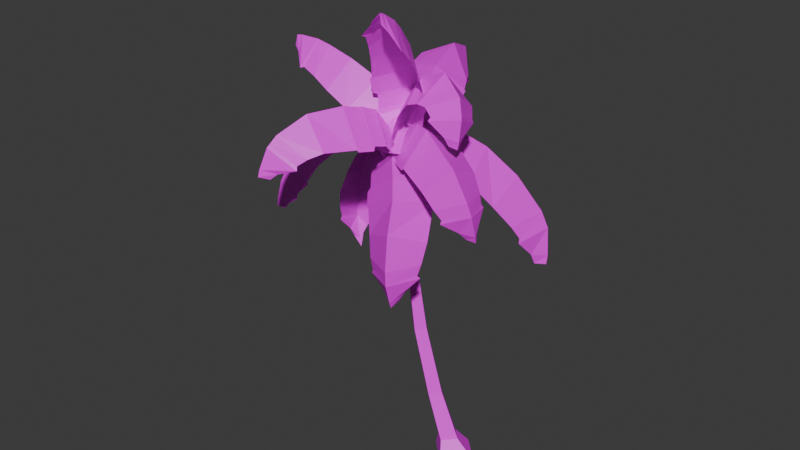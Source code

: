 # Source: Palm_Tree.blend  (saved by Blender 4.3.34; exported with 4.5.12 LTS)
import bpy
from mathutils import Matrix  # noqa: F401  (used for matrix-valued properties, if any)

bpy.ops.wm.read_factory_settings(use_empty=True)
scene = bpy.context.scene
scene.name = 'Scene'

# ---- collections
col_collection = bpy.data.collections.new('Collection'); scene.collection.children.link(col_collection)

# ---- images (referenced by path relative to the original .blend; pixels are not part of the script)
import os
ASSET_DIR = os.environ.get("B2B_ASSET_DIR", "")  # directory of the original .blend (textures are referenced by path, not embedded)
HERE = os.path.dirname(os.path.abspath(__file__))  # packed textures are extracted next to this script under _unpacked/

def load_image(name, relpath, width, height, colorspace="sRGB"):
    """Load a texture the original file referenced (path relative to the .blend, or extracted next to this script)."""
    p = next((c for c in (os.path.join(HERE, relpath), os.path.join(ASSET_DIR, relpath)) if relpath and os.path.exists(c)), "")
    if p:
        img = bpy.data.images.load(p, check_existing=True)
        img.name = name
    else:  # same state as the original file: an image datablock whose file is absent (Cycles renders it pink)
        img = bpy.data.images.new(name, width, height)
        img.source = "FILE"
        img.filepath = "//" + (relpath or name)
    img.colorspace_settings.name = colorspace
    return img
img_palm_tree_bark_diff_4k_jpg = load_image('palm_tree_bark_diff_4k.jpg', 'palm_tree_bark_diff_4k.jpg', 1024, 1024, 'sRGB')
img_palm_tree_leaf_png = load_image('palm_tree_leaf.png', 'palm_tree_leaf.png', 1024, 1024, 'sRGB')

# ---- materials (node trees are filled in below, after node groups)
mat_bark = bpy.data.materials.new('Bark')
mat_leaf = bpy.data.materials.new('Leaf')

# ---- material node trees
mat_bark.use_nodes = True; mat_bark.node_tree.nodes.clear()
_N = mat_bark.node_tree.nodes; _L = mat_bark.node_tree.links
n0 = _N.new('ShaderNodeBsdfPrincipled'); n0.name = 'Principled BSDF'; n0.location = (10, 300)
n1 = _N.new('ShaderNodeOutputMaterial'); n1.name = 'Material Output'; n1.location = (300, 300)
n2 = _N.new('ShaderNodeTexImage'); n2.name = 'Image Texture'; n2.location = (-280, 280)
n2.image = img_palm_tree_bark_diff_4k_jpg
_L.new(n0.outputs[0], n1.inputs[0])
_L.new(n2.outputs[0], n0.inputs[0])
n1.is_active_output = True
mat_leaf.use_nodes = True; mat_leaf.node_tree.nodes.clear()
_N = mat_leaf.node_tree.nodes; _L = mat_leaf.node_tree.links
n0 = _N.new('ShaderNodeBsdfPrincipled'); n0.name = 'Principled BSDF'; n0.location = (110, 284)
n1 = _N.new('ShaderNodeOutputMaterial'); n1.name = 'Material Output'; n1.location = (582, 299)
n2 = _N.new('ShaderNodeTexImage'); n2.name = 'Image Texture'; n2.location = (-498, 264)
n2.image = img_palm_tree_leaf_png
_L.new(n0.outputs[0], n1.inputs[0])
_L.new(n2.outputs[0], n0.inputs[0])
_L.new(n2.outputs[1], n0.inputs[4])
n1.is_active_output = True

# ---- world
world_world = bpy.data.worlds.new('World'); scene.world = world_world
world_world.use_nodes = True; world_world.node_tree.nodes.clear()
_N = world_world.node_tree.nodes; _L = world_world.node_tree.links
n0 = _N.new('ShaderNodeOutputWorld'); n0.name = 'World Output'; n0.location = (300, 300)
n1 = _N.new('ShaderNodeBackground'); n1.name = 'Background'; n1.location = (10, 300)
n1.inputs[0].default_value = (0.05088, 0.05088, 0.05088, 1.0)
_L.new(n1.outputs[0], n0.inputs[0])
n0.is_active_output = True
world_world.color = (0.05088, 0.05088, 0.05088)
world_world.sun_shadow_jitter_overblur = 0.0

# ---- meshes
me_cylinder = bpy.data.meshes.new('Cylinder')
me_cylinder.from_pydata([(-0.4835, 1.206, -0.09065), (0.722, 1.218e-08, -0.09065), (-0.4835, -1.206, -0.09065), (-1.689, 1.218e-08, -0.09065), (-4.16, -1.998e-06, 16.38), (-3.901, -0.2586, 16.38), (-3.643, -1.998e-06, 16.38), (-3.901, 0.2586, 16.38), (-3.696, 0.2523, 13.09), (-3.337, 0.3359, 9.723), (-2.825, 0.4234, 6.498), (-1.851, 0.475, 3.084), (-2.302, -3.59e-07, 2.935), (-3.236, -7.828e-07, 6.398), (-3.669, -1.182e-06, 9.669), (-3.947, -1.595e-06, 13.06), (-1.851, -0.475, 3.084), (-2.825, -0.4234, 6.498), (-3.337, -0.3359, 9.723), (-3.696, -0.2524, 13.09), (-3.445, -1.602e-06, 13.11), (-3.006, -1.196e-06, 9.777), (-2.413, -8.096e-07, 6.597), (-1.399, -3.99e-07, 3.233), (-0.9131, 0.6142, 0.748), (-0.3027, -9.515e-08, 0.7719), (-1.523, -8.874e-08, 0.7242), (-0.9131, -0.6142, 0.748)], [], [(0, 1, 2, 3), (15, 4, 7, 8), (7, 4, 5, 6), (19, 5, 4, 15), (8, 7, 6, 20), (20, 6, 5, 19), (25, 23, 16, 27), (23, 22, 17, 16), (22, 21, 18, 17), (21, 20, 19, 18), (24, 11, 23, 25), (11, 10, 22, 23), (10, 9, 21, 22), (9, 8, 20, 21), (27, 16, 12, 26), (16, 17, 13, 12), (17, 18, 14, 13), (18, 19, 15, 14), (26, 12, 11, 24), (12, 13, 10, 11), (13, 14, 9, 10), (14, 15, 8, 9), (3, 26, 24, 0), (2, 27, 26, 3), (0, 24, 25, 1), (1, 25, 27, 2)])
_uv = me_cylinder.uv_layers.new(name='UVMap')
_uv.uv.foreach_set('vector', [-0.08013, 1.04, -0.4438, 1.108, -0.4438, 1.221, -0.08013, 1.153, 0.3521, 0.9421, 0.431, 1.221, 0.4924, 1.22, 0.4127, 0.9428, -0.08013, 1.001, -0.1581, 1.015, -0.1581, 1.04, -0.08013, 1.025, -0.0004104, 0.9428, -0.08013, 1.22, -0.01871, 1.221, 0.06016, 0.9421, 0.9264, 0.9458, 1.004, 1.221, 1.065, 1.22, 0.987, 0.9466, 0.5704, 0.9466, 0.4924, 1.22, 0.5538, 1.221, 0.631, 0.9458, 0.5853, -0.1141, 0.6371, 0.103, 0.7518, 0.09293, 0.7314, -0.1128, 0.6371, 0.103, 0.6514, 0.3941, 0.7536, 0.388, 0.7518, 0.09293, 0.6514, 0.3941, 0.6222, 0.6649, 0.7031, 0.6621, 0.7536, 0.388, 0.6222, 0.6649, 0.5704, 0.9466, 0.631, 0.9458, 0.7031, 0.6621, 0.826, -0.1128, 0.8056, 0.09293, 0.9203, 0.103, 0.9721, -0.1141, 0.8056, 0.09293, 0.8038, 0.388, 0.906, 0.3941, 0.9203, 0.103, 0.8038, 0.388, 0.8543, 0.6621, 0.9352, 0.6649, 0.906, 0.3941, 0.8543, 0.6621, 0.9264, 0.9458, 0.987, 0.9466, 0.9352, 0.6649, 0.01501, -0.1097, 0.06885, 0.0925, 0.1835, 0.08248, 0.1612, -0.1084, 0.06885, 0.0925, 0.08276, 0.3854, 0.185, 0.3793, 0.1835, 0.08248, 0.08276, 0.3854, 0.05259, 0.6589, 0.1335, 0.6563, 0.185, 0.3793, 0.05259, 0.6589, -0.0004104, 0.9428, 0.06016, 0.9421, 0.1335, 0.6563, 0.2511, -0.1084, 0.2288, 0.08248, 0.3434, 0.0925, 0.3972, -0.1097, 0.2288, 0.08248, 0.2272, 0.3793, 0.3295, 0.3854, 0.3434, 0.0925, 0.2272, 0.3793, 0.2787, 0.6563, 0.3597, 0.6589, 0.3295, 0.3854, 0.2787, 0.6563, 0.3521, 0.9421, 0.4127, 0.9428, 0.3597, 0.6589, 0.2061, -0.1753, 0.2511, -0.1084, 0.3972, -0.1097, 0.4924, -0.1819, -0.08013, -0.1819, 0.01501, -0.1097, 0.1612, -0.1084, 0.2061, -0.1753, 0.7787, -0.1913, 0.826, -0.1128, 0.9721, -0.1141, 1.065, -0.1978, 0.4924, -0.1978, 0.5853, -0.1141, 0.7314, -0.1128, 0.7787, -0.1913])
me_cylinder.materials.append(mat_bark)
me_cylinder.update()
me_plane_002 = bpy.data.meshes.new('Plane.002')
me_plane_002.from_pydata([(-0.2506, 0.1099, -0.1692), (0.1157, -0.06003, -0.2811), (0.3753, 1.161, -0.3348), (0.4616, 1.122, -0.3622), (-0.1308, 0.2983, 0.04131), (0.2927, 0.0973, -0.08723), (0.3765, 0.1946, -0.01464), (-0.06836, 0.4042, 0.1205), (0.4983, 0.3504, -0.01916), (-0.02043, 0.5949, 0.1384), (-0.09109, 0.4471, 0.1052), (0.4116, 0.2101, -0.04747), (0.492, 0.3641, 0.000134), (0.002008, 0.595, 0.149), (0.5905, 0.8238, -0.1675), (0.1929, 1.003, -0.04159), (0.134, 0.8696, 0.07834), (0.585, 0.662, -0.06025), (0.5842, 0.906, -0.2676), (0.2049, 1.077, -0.1474), (0.2302, 1.064, -0.1188), (0.576, 0.9081, -0.2283), (0.501, 1.062, -0.3116), (0.3372, 1.136, -0.2597), (-0.01693, -0.01054, -0.01541), (0.4562, 1.222, -0.3484), (0.09515, 0.08137, 0.195), (0.2051, 0.2379, 0.304), (0.2976, 0.4019, 0.348), (0.2169, 0.2604, 0.3071), (0.3029, 0.4122, 0.3494), (0.5113, 1.089, 0.01105), (0.4786, 0.8709, 0.2256), (0.5098, 1.161, -0.09616), (0.5101, 1.143, -0.07008), (0.4729, 1.214, -0.2855), (0.1837, 0.1658, -0.1281), (-0.1765, -0.03092, -0.2125), (0.6862, -0.7887, -0.9273), (0.6013, -0.8358, -0.9438), (0.3385, -0.0891, -0.05578), (-0.08132, -0.3151, -0.1505), (-0.02431, -0.4511, -0.1484), (0.4155, -0.2131, -0.04811), (0.03494, -0.6119, -0.2472), (0.5478, -0.3344, -0.1303), (0.4564, -0.2049, -0.07716), (-0.0406, -0.4739, -0.1905), (0.05523, -0.6194, -0.2358), (0.5396, -0.3573, -0.1254), (0.3093, -0.7836, -0.6213), (0.7021, -0.5749, -0.5307), (0.6629, -0.5054, -0.3595), (0.2153, -0.7416, -0.4567), (0.3669, -0.8109, -0.7895), (0.7405, -0.6066, -0.7111), (0.7223, -0.6257, -0.6807), (0.3816, -0.812, -0.7522), (0.5389, -0.8374, -0.882), (0.7002, -0.7478, -0.8508), (0.01623, -0.04203, 0.01853), (0.6875, -0.8891, -0.9476), (0.09834, -0.2528, 0.1372), (0.2004, -0.4479, 0.1384), (0.2969, -0.6061, 0.08304), (0.2133, -0.4677, 0.1284), (0.3027, -0.6151, 0.07853), (0.6133, -0.8955, -0.5608), (0.5201, -0.8408, -0.2726), (0.65, -0.9132, -0.6932), (0.6414, -0.9089, -0.6633), (0.6819, -0.9022, -0.8835), (0.2362, -0.03058, -0.1905), (-0.1805, -0.07236, -0.1768), (0.1986, -1.302, 0.4605), (0.1004, -1.306, 0.4674), (0.2879, -0.1953, 0.01153), (-0.1959, -0.2413, 0.02382), (-0.1968, -0.3477, 0.1244), (0.3107, -0.3, 0.1077), (-0.2208, -0.5313, 0.1938), (0.3709, -0.4757, 0.1743), (0.3468, -0.3323, 0.09209), (-0.2267, -0.3861, 0.111), (-0.2037, -0.534, 0.2111), (0.3553, -0.4815, 0.1927), (-0.09712, -0.929, 0.3651), (0.3551, -0.8955, 0.3442), (0.3717, -0.7129, 0.2823), (-0.1421, -0.7482, 0.3039), (-0.07942, -1.107, 0.382), (0.3521, -1.082, 0.3554), (0.3318, -1.051, 0.3711), (-0.06154, -1.074, 0.3954), (0.05203, -1.234, 0.4558), (0.2384, -1.226, 0.4427), (0.024, 0.02785, 0.02008), (0.1557, -1.333, 0.5483), (0.03522, -0.08033, 0.2229), (0.05063, -0.2089, 0.353), (0.06777, -0.3715, 0.4563), (0.05302, -0.2318, 0.3642), (0.06886, -0.3818, 0.4614), (0.139, -0.9422, 0.5947), (0.1186, -0.6783, 0.5565), (0.1466, -1.08, 0.6011), (0.1447, -1.049, 0.5993), (0.154, -1.271, 0.5695), (-0.05729, -0.2674, 0.004043), (-0.1706, 0.1301, -0.06503), (-0.8854, -0.2046, 0.243), (-0.8889, -0.1069, 0.2307), (-0.144, -0.2784, 0.255), (-0.2741, 0.1823, 0.1707), (-0.3451, 0.1997, 0.2976), (-0.2102, -0.2848, 0.3826), (-0.502, 0.2224, 0.4159), (-0.3447, -0.3425, 0.5151), (-0.2382, -0.327, 0.3872), (-0.3907, 0.2205, 0.2911), (-0.4963, 0.2105, 0.4365), (-0.3477, -0.3231, 0.5302), (-0.676, 0.1125, 0.4828), (-0.6408, -0.3309, 0.573), (-0.5085, -0.3407, 0.5868), (-0.5952, 0.1562, 0.4806), (-0.748, 0.08323, 0.3834), (-0.7347, -0.3453, 0.444), (-0.7411, -0.3215, 0.4759), (-0.7532, 0.06922, 0.4207), (-0.8572, -0.05338, 0.2926), (-0.8505, -0.2388, 0.316), (0.01865, -0.0004222, 0.1294), (-0.9761, -0.1587, 0.2308), (-0.02225, 0.03338, 0.3533), (-0.1025, 0.04099, 0.5182), (-0.2221, 0.03595, 0.6701), (-0.1203, 0.03937, 0.5365), (-0.2302, 0.03521, 0.6784), (-0.8594, -0.09447, 0.6621), (-0.5585, -0.03367, 0.7957), (-0.9627, -0.1245, 0.4865), (-0.9529, -0.12, 0.5159), (-0.9808, -0.1503, 0.2957), (-0.1349, 0.144, -0.09154), (0.2604, 0.01033, -0.05332), (0.2904, 0.7602, 0.34), (0.3731, 0.7073, 0.3482), (-0.1705, 0.2012, 0.1655), (0.2883, 0.04568, 0.2055), (0.3031, 0.08335, 0.3462), (-0.1773, 0.2487, 0.3012), (0.3708, 0.1881, 0.4997), (-0.1893, 0.3809, 0.4472), (-0.1968, 0.2956, 0.3038), (0.346, 0.1087, 0.3546), (0.3523, 0.1888, 0.5157), (-0.1767, 0.3709, 0.4662), (0.3581, 0.3878, 0.5822), (-0.03772, 0.6098, 0.5732), (-0.1207, 0.5071, 0.5538), (0.3497, 0.2971, 0.57), (0.4028, 0.4708, 0.4984), (0.03923, 0.7042, 0.4691), (0.05214, 0.6931, 0.5056), (0.3836, 0.4803, 0.5324), (0.3802, 0.6457, 0.4104), (0.2232, 0.7461, 0.3948), (-0.001486, -0.08232, 0.06266), (0.3791, 0.808, 0.3584), (-0.01836, -0.08612, 0.2921), (-0.01749, -0.03827, 0.4693), (-0.001618, 0.04985, 0.6408), (-0.01454, -0.02429, 0.4906), (-0.000279, 0.05618, 0.6504), (0.2407, 0.6427, 0.7549), (0.08763, 0.3532, 0.8246), (0.324, 0.7574, 0.6056), (0.3136, 0.7446, 0.6323), (0.3693, 0.8019, 0.4229), (0.1367, 0.2276, 0.0008687), (0.179, -0.189, -0.01259), (0.7056, 0.05707, 1.301), (0.709, -0.04133, 1.297), (0.1331, 0.2473, 0.2658), (0.1825, -0.2359, 0.2459), (0.2007, -0.2536, 0.3901), (0.1518, 0.2538, 0.4084), (0.2994, -0.2937, 0.5568), (0.2423, 0.2979, 0.5782), (0.1849, 0.2901, 0.4214), (0.2403, -0.2832, 0.4007), (0.2897, -0.2789, 0.5738), (0.2358, 0.2799, 0.594), (0.4918, -0.2087, 0.955), (0.4589, 0.2436, 0.9725), (0.3566, 0.2754, 0.8113), (0.3932, -0.2382, 0.7881), (0.6177, -0.2008, 1.083), (0.596, 0.2313, 1.099), (0.5629, 0.2107, 1.089), (0.5827, -0.1833, 1.074), (0.6628, -0.08484, 1.236), (0.6563, 0.102, 1.243), (-0.03256, -0.005953, 0.09871), (0.6756, 0.002479, 1.382), (-0.0784, -0.02412, 0.3235), (-0.06258, -0.03014, 0.5062), (-0.003571, -0.03263, 0.6904), (-0.05211, -0.0301, 0.5296), (0.001171, -0.03261, 0.701), (0.3455, -0.003127, 1.167), (0.1672, -0.007438, 0.9679), (0.4476, -0.002186, 1.261), (0.4247, -0.002509, 1.239), (0.6143, 0.0008667, 1.358), (0.05788, -0.2006, -0.2363), (0.4286, 0.1318, 0.03486), (-0.5329, 1.312, -0.9274), (-0.4334, 1.375, -0.8753), (-0.2235, -0.007285, -0.2087), (0.1696, 0.438, 0.02211), (0.07736, 0.5583, -0.03192), (-0.3508, 0.1141, -0.2898), (0.01235, 0.7775, -0.1542), (-0.4869, 0.2596, -0.4549), (-0.3712, 0.1043, -0.3525), (0.1126, 0.6062, -0.06106), (-0.01971, 0.7772, -0.1557), (-0.4912, 0.288, -0.4397), (-0.2073, 1.171, -0.4838), (-0.666, 0.8776, -0.7241), (-0.6439, 0.6608, -0.6067), (-0.1222, 0.9878, -0.3285), (-0.2234, 1.277, -0.6156), (-0.6611, 0.9972, -0.8448), (-0.6557, 0.997, -0.7922), (-0.2567, 1.252, -0.5832), (-0.3893, 1.342, -0.7745), (-0.5784, 1.221, -0.8736), (0.05939, 0.02441, 0.1241), (-0.5461, 1.442, -0.8978), (-0.1987, 0.23, 0.1816), (-0.3466, 0.3888, 0.1083), (-0.4784, 0.579, 0.004665), (-0.3619, 0.4136, 0.09155), (-0.4853, 0.5902, -0.002934), (-0.6354, 1.219, -0.451), (-0.5811, 0.9148, -0.191), (-0.6336, 1.324, -0.5829), (-0.6341, 1.298, -0.5508), (-0.5737, 1.422, -0.8189), (-0.1481, 0.1523, -0.1466), (0.07745, -0.2506, -0.2426), (0.6449, 0.6726, -1.198), (0.6799, 0.5736, -1.221), (0.07279, 0.3322, -0.1481), (0.3509, -0.08058, -0.3304), (0.4358, -0.001817, -0.3976), (0.1575, 0.447, -0.2231), (0.5213, 0.05319, -0.5509), (0.2041, 0.5816, -0.3493), (0.1313, 0.4869, -0.2513), (0.4458, -0.02026, -0.4485), (0.5298, 0.07789, -0.5454), (0.2302, 0.5771, -0.3549), (0.6725, 0.2914, -0.9195), (0.5112, 0.747, -0.8129), (0.4262, 0.7119, -0.6287), (0.6081, 0.1928, -0.7436), (0.6805, 0.3375, -1.053), (0.5266, 0.7722, -0.9511), (0.5499, 0.7504, -0.9208), (0.6902, 0.3541, -1.014), (0.6938, 0.5098, -1.151), (0.6273, 0.6976, -1.107), (0.1477, -0.00593, -0.03528), (0.7434, 0.6597, -1.249), (0.3822, 0.1445, -0.03074), (0.5009, 0.2683, -0.1136), (0.6168, 0.3893, -0.2521), (0.515, 0.284, -0.1319), (0.6221, 0.396, -0.2614), (0.8426, 0.5986, -0.8428), (0.7618, 0.4998, -0.5323), (0.8449, 0.6313, -0.9795), (0.8444, 0.6233, -0.9462), (0.7761, 0.656, -1.185), (0.2947, 0.1669, -0.08011), (0.1377, -0.252, -0.11), (1.398, -0.368, -0.1385), (1.357, -0.4604, -0.1539), (0.4781, 0.1327, 0.1162), (0.3805, -0.3589, 0.06398), (0.4978, -0.3922, 0.1006), (0.6246, 0.1179, 0.1584), (0.6811, -0.4838, 0.09579), (0.829, 0.1109, 0.1631), (0.6619, 0.1471, 0.1353), (0.5186, -0.4293, 0.07005), (0.6951, -0.4718, 0.1133), (0.8348, 0.08991, 0.1769), (1.03, -0.5511, 0.04246), (1.217, -0.1255, 0.1133), (1.115, -0.0441, 0.1762), (0.8913, -0.5201, 0.08187), (1.123, -0.5645, -0.0535), (1.302, -0.1584, 0.01407), (1.285, -0.1787, 0.04669), (1.122, -0.5489, -0.01492), (1.29, -0.4904, -0.1003), (1.367, -0.315, -0.07114), (0.199, -0.07116, 0.1369), (1.46, -0.4541, -0.1324), (0.3622, -0.1291, 0.3372), (0.5289, -0.1633, 0.3994), (0.718, -0.2165, 0.4395), (0.5544, -0.17, 0.4018), (0.7295, -0.2195, 0.4406), (1.292, -0.442, 0.232), (1.034, -0.3539, 0.3962), (1.375, -0.4613, 0.1287), (1.354, -0.4566, 0.1538), (1.446, -0.4595, -0.06606), (0.2172, -0.1606, -0.1479), (-0.1605, 0.03767, -0.002932), (-0.2549, -0.6317, -1.552), (-0.3406, -0.5801, -1.538), (0.1127, -0.4215, -0.2922), (-0.3259, -0.1995, -0.2245), (-0.3717, -0.2685, -0.3458), (0.08157, -0.5112, -0.4436), (-0.4504, -0.3387, -0.6179), (0.1128, -0.5446, -0.5979), (0.1165, -0.507, -0.4912), (-0.3958, -0.2327, -0.3807), (-0.4419, -0.3645, -0.6237), (0.09008, -0.5589, -0.6048), (-0.4655, -0.4859, -1.112), (-0.07089, -0.7234, -1.176), (-0.007839, -0.7017, -0.9638), (-0.4554, -0.4321, -0.8833), (-0.4592, -0.4757, -1.268), (-0.08272, -0.7023, -1.329), (-0.1093, -0.7156, -1.292), (-0.4526, -0.509, -1.236), (-0.3802, -0.5712, -1.442), (-0.2176, -0.6691, -1.468), (-0.009687, -0.1476, -0.02022), (-0.2704, -0.5308, -1.648), (-0.1375, -0.3996, -0.1418), (-0.1941, -0.5121, -0.3102), (-0.2247, -0.6081, -0.5039), (-0.2016, -0.5213, -0.3384), (-0.2259, -0.6134, -0.5169), (-0.336, -0.7102, -1.221), (-0.2994, -0.693, -0.8531), (-0.3336, -0.6852, -1.374), (-0.3342, -0.6913, -1.336), (-0.2901, -0.5759, -1.585), (-0.009472, -0.2192, -0.1475), (-0.1007, 0.2081, -0.047), (-1.024, -0.3798, -0.7832), (-1.069, -0.2883, -0.7885), (-0.2473, -0.3324, -0.08464), (-0.4103, 0.1412, -0.02899), (-0.5295, 0.1103, -0.06105), (-0.3807, -0.3924, -0.1301), (-0.7095, 0.1177, -0.159), (-0.5361, -0.4684, -0.2394), (-0.3827, -0.4235, -0.1725), (-0.5508, 0.1445, -0.09454), (-0.7211, 0.09579, -0.1534), (-0.5572, -0.4578, -0.2294), (-1.054, -0.05842, -0.4707), (-0.8463, -0.4798, -0.4464), (-0.782, -0.4819, -0.3489), (-0.913, 0.03505, -0.3172), (-1.073, -0.08686, -0.6007), (-0.8743, -0.4888, -0.5776), (-0.8947, -0.4746, -0.544), (-1.076, -0.1081, -0.5651), (-1.08, -0.2382, -0.7133), (-0.9941, -0.4119, -0.7033), (-0.1588, -0.05746, 0.1064), (-1.123, -0.3727, -0.8193), (-0.396, -0.1441, 0.186), (-0.563, -0.2028, 0.1476), (-0.7468, -0.2462, 0.08017), (-0.5863, -0.2079, 0.136), (-0.7573, -0.2486, 0.07489), (-1.175, -0.3741, -0.4213), (-1.025, -0.2773, -0.1254), (-1.19, -0.389, -0.5533), (-1.186, -0.3854, -0.5212), (-1.147, -0.3803, -0.756)], [], [(35, 22, 3, 25), (24, 1, 5, 26), (26, 5, 6, 27), (29, 11, 8, 28), (27, 6, 11, 29), (28, 8, 12, 30), (32, 17, 14, 31), (30, 12, 17, 32), (34, 21, 18, 33), (31, 14, 21, 34), (33, 18, 22, 35), (19, 33, 35, 23), (15, 31, 34, 20), (20, 34, 33, 19), (13, 30, 32, 16), (16, 32, 31, 15), (9, 28, 30, 13), (7, 27, 29, 10), (10, 29, 28, 9), (4, 26, 27, 7), (0, 24, 26, 4), (23, 35, 25, 2), (71, 58, 39, 61), (60, 37, 41, 62), (62, 41, 42, 63), (65, 47, 44, 64), (63, 42, 47, 65), (64, 44, 48, 66), (68, 53, 50, 67), (66, 48, 53, 68), (70, 57, 54, 69), (67, 50, 57, 70), (69, 54, 58, 71), (55, 69, 71, 59), (51, 67, 70, 56), (56, 70, 69, 55), (49, 66, 68, 52), (52, 68, 67, 51), (45, 64, 66, 49), (43, 63, 65, 46), (46, 65, 64, 45), (40, 62, 63, 43), (36, 60, 62, 40), (59, 71, 61, 38), (107, 94, 75, 97), (96, 73, 77, 98), (98, 77, 78, 99), (101, 83, 80, 100), (99, 78, 83, 101), (100, 80, 84, 102), (104, 89, 86, 103), (102, 84, 89, 104), (106, 93, 90, 105), (103, 86, 93, 106), (105, 90, 94, 107), (91, 105, 107, 95), (87, 103, 106, 92), (92, 106, 105, 91), (85, 102, 104, 88), (88, 104, 103, 87), (81, 100, 102, 85), (79, 99, 101, 82), (82, 101, 100, 81), (76, 98, 99, 79), (72, 96, 98, 76), (95, 107, 97, 74), (143, 130, 111, 133), (132, 109, 113, 134), (134, 113, 114, 135), (137, 119, 116, 136), (135, 114, 119, 137), (136, 116, 120, 138), (140, 125, 122, 139), (138, 120, 125, 140), (142, 129, 126, 141), (139, 122, 129, 142), (141, 126, 130, 143), (127, 141, 143, 131), (123, 139, 142, 128), (128, 142, 141, 127), (121, 138, 140, 124), (124, 140, 139, 123), (117, 136, 138, 121), (115, 135, 137, 118), (118, 137, 136, 117), (112, 134, 135, 115), (108, 132, 134, 112), (131, 143, 133, 110), (179, 166, 147, 169), (168, 145, 149, 170), (170, 149, 150, 171), (173, 155, 152, 172), (171, 150, 155, 173), (172, 152, 156, 174), (176, 161, 158, 175), (174, 156, 161, 176), (178, 165, 162, 177), (175, 158, 165, 178), (177, 162, 166, 179), (163, 177, 179, 167), (159, 175, 178, 164), (164, 178, 177, 163), (157, 174, 176, 160), (160, 176, 175, 159), (153, 172, 174, 157), (151, 171, 173, 154), (154, 173, 172, 153), (148, 170, 171, 151), (144, 168, 170, 148), (167, 179, 169, 146), (215, 202, 183, 205), (204, 181, 185, 206), (206, 185, 186, 207), (209, 191, 188, 208), (207, 186, 191, 209), (208, 188, 192, 210), (212, 197, 194, 211), (210, 192, 197, 212), (214, 201, 198, 213), (211, 194, 201, 214), (213, 198, 202, 215), (199, 213, 215, 203), (195, 211, 214, 200), (200, 214, 213, 199), (193, 210, 212, 196), (196, 212, 211, 195), (189, 208, 210, 193), (187, 207, 209, 190), (190, 209, 208, 189), (184, 206, 207, 187), (180, 204, 206, 184), (203, 215, 205, 182), (251, 238, 219, 241), (240, 217, 221, 242), (242, 221, 222, 243), (245, 227, 224, 244), (243, 222, 227, 245), (244, 224, 228, 246), (248, 233, 230, 247), (246, 228, 233, 248), (250, 237, 234, 249), (247, 230, 237, 250), (249, 234, 238, 251), (235, 249, 251, 239), (231, 247, 250, 236), (236, 250, 249, 235), (229, 246, 248, 232), (232, 248, 247, 231), (225, 244, 246, 229), (223, 243, 245, 226), (226, 245, 244, 225), (220, 242, 243, 223), (216, 240, 242, 220), (239, 251, 241, 218), (287, 274, 255, 277), (276, 253, 257, 278), (278, 257, 258, 279), (281, 263, 260, 280), (279, 258, 263, 281), (280, 260, 264, 282), (284, 269, 266, 283), (282, 264, 269, 284), (286, 273, 270, 285), (283, 266, 273, 286), (285, 270, 274, 287), (271, 285, 287, 275), (267, 283, 286, 272), (272, 286, 285, 271), (265, 282, 284, 268), (268, 284, 283, 267), (261, 280, 282, 265), (259, 279, 281, 262), (262, 281, 280, 261), (256, 278, 279, 259), (252, 276, 278, 256), (275, 287, 277, 254), (323, 310, 291, 313), (312, 289, 293, 314), (314, 293, 294, 315), (317, 299, 296, 316), (315, 294, 299, 317), (316, 296, 300, 318), (320, 305, 302, 319), (318, 300, 305, 320), (322, 309, 306, 321), (319, 302, 309, 322), (321, 306, 310, 323), (307, 321, 323, 311), (303, 319, 322, 308), (308, 322, 321, 307), (301, 318, 320, 304), (304, 320, 319, 303), (297, 316, 318, 301), (295, 315, 317, 298), (298, 317, 316, 297), (292, 314, 315, 295), (288, 312, 314, 292), (311, 323, 313, 290), (359, 346, 327, 349), (348, 325, 329, 350), (350, 329, 330, 351), (353, 335, 332, 352), (351, 330, 335, 353), (352, 332, 336, 354), (356, 341, 338, 355), (354, 336, 341, 356), (358, 345, 342, 357), (355, 338, 345, 358), (357, 342, 346, 359), (343, 357, 359, 347), (339, 355, 358, 344), (344, 358, 357, 343), (337, 354, 356, 340), (340, 356, 355, 339), (333, 352, 354, 337), (331, 351, 353, 334), (334, 353, 352, 333), (328, 350, 351, 331), (324, 348, 350, 328), (347, 359, 349, 326), (395, 382, 363, 385), (384, 361, 365, 386), (386, 365, 366, 387), (389, 371, 368, 388), (387, 366, 371, 389), (388, 368, 372, 390), (392, 377, 374, 391), (390, 372, 377, 392), (394, 381, 378, 393), (391, 374, 381, 394), (393, 378, 382, 395), (379, 393, 395, 383), (375, 391, 394, 380), (380, 394, 393, 379), (373, 390, 392, 376), (376, 392, 391, 375), (369, 388, 390, 373), (367, 387, 389, 370), (370, 389, 388, 369), (364, 386, 387, 367), (360, 384, 386, 364), (383, 395, 385, 362)])
_uv = me_plane_002.uv_layers.new(name='UVMap')
_uv.uv.foreach_set('vector', [0.5053, 0.8812, 0.5711, 0.8812, 0.5247, 0.9078, 0.5053, 0.9078, 0.5053, 0.007199, 0.7409, 0.007199, 0.7837, 0.1614, 0.5053, 0.1614, 0.5053, 0.1614, 0.7837, 0.1614, 0.7572, 0.2546, 0.5053, 0.2546, 0.5053, 0.2656, 0.7942, 0.2656, 0.7846, 0.3295, 0.5053, 0.3295, 0.5053, 0.2546, 0.7572, 0.2546, 0.7942, 0.2656, 0.5053, 0.2656, 0.5053, 0.3295, 0.7846, 0.3295, 0.7674, 0.3342, 0.5053, 0.3342, 0.5053, 0.6489, 0.7431, 0.6489, 0.7109, 0.7583, 0.5053, 0.7583, 0.5053, 0.3342, 0.7674, 0.3342, 0.7431, 0.6489, 0.5053, 0.6489, 0.5053, 0.7979, 0.6799, 0.7979, 0.6999, 0.8106, 0.5053, 0.8106, 0.5053, 0.7583, 0.7109, 0.7583, 0.6799, 0.7979, 0.5053, 0.7979, 0.5053, 0.8106, 0.6999, 0.8106, 0.5711, 0.8812, 0.5053, 0.8812, 0.3106, 0.8106, 0.5053, 0.8106, 0.5053, 0.8812, 0.4394, 0.8812, 0.2996, 0.7583, 0.5053, 0.7583, 0.5053, 0.7979, 0.3306, 0.7979, 0.3306, 0.7979, 0.5053, 0.7979, 0.5053, 0.8106, 0.3106, 0.8106, 0.2431, 0.3342, 0.5053, 0.3342, 0.5053, 0.6489, 0.2674, 0.6489, 0.2674, 0.6489, 0.5053, 0.6489, 0.5053, 0.7583, 0.2996, 0.7583, 0.2259, 0.3295, 0.5053, 0.3295, 0.5053, 0.3342, 0.2431, 0.3342, 0.2533, 0.2546, 0.5053, 0.2546, 0.5053, 0.2656, 0.2163, 0.2656, 0.2163, 0.2656, 0.5053, 0.2656, 0.5053, 0.3295, 0.2259, 0.3295, 0.2268, 0.1614, 0.5053, 0.1614, 0.5053, 0.2546, 0.2533, 0.2546, 0.2696, 0.007199, 0.5053, 0.007199, 0.5053, 0.1614, 0.2268, 0.1614, 0.4394, 0.8812, 0.5053, 0.8812, 0.5053, 0.9078, 0.4858, 0.9078, 0.5053, 0.8812, 0.5711, 0.8812, 0.5247, 0.9078, 0.5053, 0.9078, 0.5053, 0.007199, 0.7409, 0.007199, 0.7837, 0.1614, 0.5053, 0.1614, 0.5053, 0.1614, 0.7837, 0.1614, 0.7572, 0.2546, 0.5053, 0.2546, 0.5053, 0.2656, 0.7942, 0.2656, 0.7846, 0.3295, 0.5053, 0.3295, 0.5053, 0.2546, 0.7572, 0.2546, 0.7942, 0.2656, 0.5053, 0.2656, 0.5053, 0.3295, 0.7846, 0.3295, 0.7674, 0.3342, 0.5053, 0.3342, 0.5053, 0.6489, 0.7431, 0.6489, 0.7109, 0.7583, 0.5053, 0.7583, 0.5053, 0.3342, 0.7674, 0.3342, 0.7431, 0.6489, 0.5053, 0.6489, 0.5053, 0.7979, 0.6799, 0.7979, 0.6999, 0.8106, 0.5053, 0.8106, 0.5053, 0.7583, 0.7109, 0.7583, 0.6799, 0.7979, 0.5053, 0.7979, 0.5053, 0.8106, 0.6999, 0.8106, 0.5711, 0.8812, 0.5053, 0.8812, 0.3106, 0.8106, 0.5053, 0.8106, 0.5053, 0.8812, 0.4394, 0.8812, 0.2996, 0.7583, 0.5053, 0.7583, 0.5053, 0.7979, 0.3306, 0.7979, 0.3306, 0.7979, 0.5053, 0.7979, 0.5053, 0.8106, 0.3106, 0.8106, 0.2431, 0.3342, 0.5053, 0.3342, 0.5053, 0.6489, 0.2674, 0.6489, 0.2674, 0.6489, 0.5053, 0.6489, 0.5053, 0.7583, 0.2996, 0.7583, 0.2259, 0.3295, 0.5053, 0.3295, 0.5053, 0.3342, 0.2431, 0.3342, 0.2533, 0.2546, 0.5053, 0.2546, 0.5053, 0.2656, 0.2163, 0.2656, 0.2163, 0.2656, 0.5053, 0.2656, 0.5053, 0.3295, 0.2259, 0.3295, 0.2268, 0.1614, 0.5053, 0.1614, 0.5053, 0.2546, 0.2533, 0.2546, 0.2696, 0.007199, 0.5053, 0.007199, 0.5053, 0.1614, 0.2268, 0.1614, 0.4394, 0.8812, 0.5053, 0.8812, 0.5053, 0.9078, 0.4858, 0.9078, 0.5053, 0.8812, 0.5711, 0.8812, 0.5247, 0.9078, 0.5053, 0.9078, 0.5053, 0.007199, 0.7409, 0.007199, 0.7837, 0.1614, 0.5053, 0.1614, 0.5053, 0.1614, 0.7837, 0.1614, 0.7572, 0.2546, 0.5053, 0.2546, 0.5053, 0.2656, 0.7942, 0.2656, 0.7846, 0.3295, 0.5053, 0.3295, 0.5053, 0.2546, 0.7572, 0.2546, 0.7942, 0.2656, 0.5053, 0.2656, 0.5053, 0.3295, 0.7846, 0.3295, 0.7674, 0.3342, 0.5053, 0.3342, 0.5053, 0.6489, 0.7431, 0.6489, 0.7109, 0.7583, 0.5053, 0.7583, 0.5053, 0.3342, 0.7674, 0.3342, 0.7431, 0.6489, 0.5053, 0.6489, 0.5053, 0.7979, 0.6799, 0.7979, 0.6999, 0.8106, 0.5053, 0.8106, 0.5053, 0.7583, 0.7109, 0.7583, 0.6799, 0.7979, 0.5053, 0.7979, 0.5053, 0.8106, 0.6999, 0.8106, 0.5711, 0.8812, 0.5053, 0.8812, 0.3106, 0.8106, 0.5053, 0.8106, 0.5053, 0.8812, 0.4394, 0.8812, 0.2996, 0.7583, 0.5053, 0.7583, 0.5053, 0.7979, 0.3306, 0.7979, 0.3306, 0.7979, 0.5053, 0.7979, 0.5053, 0.8106, 0.3106, 0.8106, 0.2431, 0.3342, 0.5053, 0.3342, 0.5053, 0.6489, 0.2674, 0.6489, 0.2674, 0.6489, 0.5053, 0.6489, 0.5053, 0.7583, 0.2996, 0.7583, 0.2259, 0.3295, 0.5053, 0.3295, 0.5053, 0.3342, 0.2431, 0.3342, 0.2533, 0.2546, 0.5053, 0.2546, 0.5053, 0.2656, 0.2163, 0.2656, 0.2163, 0.2656, 0.5053, 0.2656, 0.5053, 0.3295, 0.2259, 0.3295, 0.2268, 0.1614, 0.5053, 0.1614, 0.5053, 0.2546, 0.2533, 0.2546, 0.2696, 0.007199, 0.5053, 0.007199, 0.5053, 0.1614, 0.2268, 0.1614, 0.4394, 0.8812, 0.5053, 0.8812, 0.5053, 0.9078, 0.4858, 0.9078, 0.5053, 0.8812, 0.5711, 0.8812, 0.5247, 0.9078, 0.5053, 0.9078, 0.5053, 0.007199, 0.7409, 0.007199, 0.7837, 0.1614, 0.5053, 0.1614, 0.5053, 0.1614, 0.7837, 0.1614, 0.7572, 0.2546, 0.5053, 0.2546, 0.5053, 0.2656, 0.7942, 0.2656, 0.7846, 0.3295, 0.5053, 0.3295, 0.5053, 0.2546, 0.7572, 0.2546, 0.7942, 0.2656, 0.5053, 0.2656, 0.5053, 0.3295, 0.7846, 0.3295, 0.7674, 0.3342, 0.5053, 0.3342, 0.5053, 0.6489, 0.7431, 0.6489, 0.7109, 0.7583, 0.5053, 0.7583, 0.5053, 0.3342, 0.7674, 0.3342, 0.7431, 0.6489, 0.5053, 0.6489, 0.5053, 0.7979, 0.6799, 0.7979, 0.6999, 0.8106, 0.5053, 0.8106, 0.5053, 0.7583, 0.7109, 0.7583, 0.6799, 0.7979, 0.5053, 0.7979, 0.5053, 0.8106, 0.6999, 0.8106, 0.5711, 0.8812, 0.5053, 0.8812, 0.3106, 0.8106, 0.5053, 0.8106, 0.5053, 0.8812, 0.4394, 0.8812, 0.2996, 0.7583, 0.5053, 0.7583, 0.5053, 0.7979, 0.3306, 0.7979, 0.3306, 0.7979, 0.5053, 0.7979, 0.5053, 0.8106, 0.3106, 0.8106, 0.2431, 0.3342, 0.5053, 0.3342, 0.5053, 0.6489, 0.2674, 0.6489, 0.2674, 0.6489, 0.5053, 0.6489, 0.5053, 0.7583, 0.2996, 0.7583, 0.2259, 0.3295, 0.5053, 0.3295, 0.5053, 0.3342, 0.2431, 0.3342, 0.2533, 0.2546, 0.5053, 0.2546, 0.5053, 0.2656, 0.2163, 0.2656, 0.2163, 0.2656, 0.5053, 0.2656, 0.5053, 0.3295, 0.2259, 0.3295, 0.2268, 0.1614, 0.5053, 0.1614, 0.5053, 0.2546, 0.2533, 0.2546, 0.2696, 0.007199, 0.5053, 0.007199, 0.5053, 0.1614, 0.2268, 0.1614, 0.4394, 0.8812, 0.5053, 0.8812, 0.5053, 0.9078, 0.4858, 0.9078, 0.5053, 0.8812, 0.5711, 0.8812, 0.5247, 0.9078, 0.5053, 0.9078, 0.5053, 0.007199, 0.7409, 0.007199, 0.7837, 0.1614, 0.5053, 0.1614, 0.5053, 0.1614, 0.7837, 0.1614, 0.7572, 0.2546, 0.5053, 0.2546, 0.5053, 0.2656, 0.7942, 0.2656, 0.7846, 0.3295, 0.5053, 0.3295, 0.5053, 0.2546, 0.7572, 0.2546, 0.7942, 0.2656, 0.5053, 0.2656, 0.5053, 0.3295, 0.7846, 0.3295, 0.7674, 0.3342, 0.5053, 0.3342, 0.5053, 0.6489, 0.7431, 0.6489, 0.7109, 0.7583, 0.5053, 0.7583, 0.5053, 0.3342, 0.7674, 0.3342, 0.7431, 0.6489, 0.5053, 0.6489, 0.5053, 0.7979, 0.6799, 0.7979, 0.6999, 0.8106, 0.5053, 0.8106, 0.5053, 0.7583, 0.7109, 0.7583, 0.6799, 0.7979, 0.5053, 0.7979, 0.5053, 0.8106, 0.6999, 0.8106, 0.5711, 0.8812, 0.5053, 0.8812, 0.3106, 0.8106, 0.5053, 0.8106, 0.5053, 0.8812, 0.4394, 0.8812, 0.2996, 0.7583, 0.5053, 0.7583, 0.5053, 0.7979, 0.3306, 0.7979, 0.3306, 0.7979, 0.5053, 0.7979, 0.5053, 0.8106, 0.3106, 0.8106, 0.2431, 0.3342, 0.5053, 0.3342, 0.5053, 0.6489, 0.2674, 0.6489, 0.2674, 0.6489, 0.5053, 0.6489, 0.5053, 0.7583, 0.2996, 0.7583, 0.2259, 0.3295, 0.5053, 0.3295, 0.5053, 0.3342, 0.2431, 0.3342, 0.2533, 0.2546, 0.5053, 0.2546, 0.5053, 0.2656, 0.2163, 0.2656, 0.2163, 0.2656, 0.5053, 0.2656, 0.5053, 0.3295, 0.2259, 0.3295, 0.2268, 0.1614, 0.5053, 0.1614, 0.5053, 0.2546, 0.2533, 0.2546, 0.2696, 0.007199, 0.5053, 0.007199, 0.5053, 0.1614, 0.2268, 0.1614, 0.4394, 0.8812, 0.5053, 0.8812, 0.5053, 0.9078, 0.4858, 0.9078, 0.5053, 0.8812, 0.5711, 0.8812, 0.5247, 0.9078, 0.5053, 0.9078, 0.5053, 0.007199, 0.7409, 0.007199, 0.7837, 0.1614, 0.5053, 0.1614, 0.5053, 0.1614, 0.7837, 0.1614, 0.7572, 0.2546, 0.5053, 0.2546, 0.5053, 0.2656, 0.7942, 0.2656, 0.7846, 0.3295, 0.5053, 0.3295, 0.5053, 0.2546, 0.7572, 0.2546, 0.7942, 0.2656, 0.5053, 0.2656, 0.5053, 0.3295, 0.7846, 0.3295, 0.7674, 0.3342, 0.5053, 0.3342, 0.5053, 0.6489, 0.7431, 0.6489, 0.7109, 0.7583, 0.5053, 0.7583, 0.5053, 0.3342, 0.7674, 0.3342, 0.7431, 0.6489, 0.5053, 0.6489, 0.5053, 0.7979, 0.6799, 0.7979, 0.6999, 0.8106, 0.5053, 0.8106, 0.5053, 0.7583, 0.7109, 0.7583, 0.6799, 0.7979, 0.5053, 0.7979, 0.5053, 0.8106, 0.6999, 0.8106, 0.5711, 0.8812, 0.5053, 0.8812, 0.3106, 0.8106, 0.5053, 0.8106, 0.5053, 0.8812, 0.4394, 0.8812, 0.2996, 0.7583, 0.5053, 0.7583, 0.5053, 0.7979, 0.3306, 0.7979, 0.3306, 0.7979, 0.5053, 0.7979, 0.5053, 0.8106, 0.3106, 0.8106, 0.2431, 0.3342, 0.5053, 0.3342, 0.5053, 0.6489, 0.2674, 0.6489, 0.2674, 0.6489, 0.5053, 0.6489, 0.5053, 0.7583, 0.2996, 0.7583, 0.2259, 0.3295, 0.5053, 0.3295, 0.5053, 0.3342, 0.2431, 0.3342, 0.2533, 0.2546, 0.5053, 0.2546, 0.5053, 0.2656, 0.2163, 0.2656, 0.2163, 0.2656, 0.5053, 0.2656, 0.5053, 0.3295, 0.2259, 0.3295, 0.2268, 0.1614, 0.5053, 0.1614, 0.5053, 0.2546, 0.2533, 0.2546, 0.2696, 0.007199, 0.5053, 0.007199, 0.5053, 0.1614, 0.2268, 0.1614, 0.4394, 0.8812, 0.5053, 0.8812, 0.5053, 0.9078, 0.4858, 0.9078, 0.5053, 0.8812, 0.5711, 0.8812, 0.5247, 0.9078, 0.5053, 0.9078, 0.5053, 0.007199, 0.7409, 0.007199, 0.7837, 0.1614, 0.5053, 0.1614, 0.5053, 0.1614, 0.7837, 0.1614, 0.7572, 0.2546, 0.5053, 0.2546, 0.5053, 0.2656, 0.7942, 0.2656, 0.7846, 0.3295, 0.5053, 0.3295, 0.5053, 0.2546, 0.7572, 0.2546, 0.7942, 0.2656, 0.5053, 0.2656, 0.5053, 0.3295, 0.7846, 0.3295, 0.7674, 0.3342, 0.5053, 0.3342, 0.5053, 0.6489, 0.7431, 0.6489, 0.7109, 0.7583, 0.5053, 0.7583, 0.5053, 0.3342, 0.7674, 0.3342, 0.7431, 0.6489, 0.5053, 0.6489, 0.5053, 0.7979, 0.6799, 0.7979, 0.6999, 0.8106, 0.5053, 0.8106, 0.5053, 0.7583, 0.7109, 0.7583, 0.6799, 0.7979, 0.5053, 0.7979, 0.5053, 0.8106, 0.6999, 0.8106, 0.5711, 0.8812, 0.5053, 0.8812, 0.3106, 0.8106, 0.5053, 0.8106, 0.5053, 0.8812, 0.4394, 0.8812, 0.2996, 0.7583, 0.5053, 0.7583, 0.5053, 0.7979, 0.3306, 0.7979, 0.3306, 0.7979, 0.5053, 0.7979, 0.5053, 0.8106, 0.3106, 0.8106, 0.2431, 0.3342, 0.5053, 0.3342, 0.5053, 0.6489, 0.2674, 0.6489, 0.2674, 0.6489, 0.5053, 0.6489, 0.5053, 0.7583, 0.2996, 0.7583, 0.2259, 0.3295, 0.5053, 0.3295, 0.5053, 0.3342, 0.2431, 0.3342, 0.2533, 0.2546, 0.5053, 0.2546, 0.5053, 0.2656, 0.2163, 0.2656, 0.2163, 0.2656, 0.5053, 0.2656, 0.5053, 0.3295, 0.2259, 0.3295, 0.2268, 0.1614, 0.5053, 0.1614, 0.5053, 0.2546, 0.2533, 0.2546, 0.2696, 0.007199, 0.5053, 0.007199, 0.5053, 0.1614, 0.2268, 0.1614, 0.4394, 0.8812, 0.5053, 0.8812, 0.5053, 0.9078, 0.4858, 0.9078, 0.5053, 0.8812, 0.5711, 0.8812, 0.5247, 0.9078, 0.5053, 0.9078, 0.5053, 0.007199, 0.7409, 0.007199, 0.7837, 0.1614, 0.5053, 0.1614, 0.5053, 0.1614, 0.7837, 0.1614, 0.7572, 0.2546, 0.5053, 0.2546, 0.5053, 0.2656, 0.7942, 0.2656, 0.7846, 0.3295, 0.5053, 0.3295, 0.5053, 0.2546, 0.7572, 0.2546, 0.7942, 0.2656, 0.5053, 0.2656, 0.5053, 0.3295, 0.7846, 0.3295, 0.7674, 0.3342, 0.5053, 0.3342, 0.5053, 0.6489, 0.7431, 0.6489, 0.7109, 0.7583, 0.5053, 0.7583, 0.5053, 0.3342, 0.7674, 0.3342, 0.7431, 0.6489, 0.5053, 0.6489, 0.5053, 0.7979, 0.6799, 0.7979, 0.6999, 0.8106, 0.5053, 0.8106, 0.5053, 0.7583, 0.7109, 0.7583, 0.6799, 0.7979, 0.5053, 0.7979, 0.5053, 0.8106, 0.6999, 0.8106, 0.5711, 0.8812, 0.5053, 0.8812, 0.3106, 0.8106, 0.5053, 0.8106, 0.5053, 0.8812, 0.4394, 0.8812, 0.2996, 0.7583, 0.5053, 0.7583, 0.5053, 0.7979, 0.3306, 0.7979, 0.3306, 0.7979, 0.5053, 0.7979, 0.5053, 0.8106, 0.3106, 0.8106, 0.2431, 0.3342, 0.5053, 0.3342, 0.5053, 0.6489, 0.2674, 0.6489, 0.2674, 0.6489, 0.5053, 0.6489, 0.5053, 0.7583, 0.2996, 0.7583, 0.2259, 0.3295, 0.5053, 0.3295, 0.5053, 0.3342, 0.2431, 0.3342, 0.2533, 0.2546, 0.5053, 0.2546, 0.5053, 0.2656, 0.2163, 0.2656, 0.2163, 0.2656, 0.5053, 0.2656, 0.5053, 0.3295, 0.2259, 0.3295, 0.2268, 0.1614, 0.5053, 0.1614, 0.5053, 0.2546, 0.2533, 0.2546, 0.2696, 0.007199, 0.5053, 0.007199, 0.5053, 0.1614, 0.2268, 0.1614, 0.4394, 0.8812, 0.5053, 0.8812, 0.5053, 0.9078, 0.4858, 0.9078, 0.5053, 0.8812, 0.5711, 0.8812, 0.5247, 0.9078, 0.5053, 0.9078, 0.5053, 0.007199, 0.7409, 0.007199, 0.7837, 0.1614, 0.5053, 0.1614, 0.5053, 0.1614, 0.7837, 0.1614, 0.7572, 0.2546, 0.5053, 0.2546, 0.5053, 0.2656, 0.7942, 0.2656, 0.7846, 0.3295, 0.5053, 0.3295, 0.5053, 0.2546, 0.7572, 0.2546, 0.7942, 0.2656, 0.5053, 0.2656, 0.5053, 0.3295, 0.7846, 0.3295, 0.7674, 0.3342, 0.5053, 0.3342, 0.5053, 0.6489, 0.7431, 0.6489, 0.7109, 0.7583, 0.5053, 0.7583, 0.5053, 0.3342, 0.7674, 0.3342, 0.7431, 0.6489, 0.5053, 0.6489, 0.5053, 0.7979, 0.6799, 0.7979, 0.6999, 0.8106, 0.5053, 0.8106, 0.5053, 0.7583, 0.7109, 0.7583, 0.6799, 0.7979, 0.5053, 0.7979, 0.5053, 0.8106, 0.6999, 0.8106, 0.5711, 0.8812, 0.5053, 0.8812, 0.3106, 0.8106, 0.5053, 0.8106, 0.5053, 0.8812, 0.4394, 0.8812, 0.2996, 0.7583, 0.5053, 0.7583, 0.5053, 0.7979, 0.3306, 0.7979, 0.3306, 0.7979, 0.5053, 0.7979, 0.5053, 0.8106, 0.3106, 0.8106, 0.2431, 0.3342, 0.5053, 0.3342, 0.5053, 0.6489, 0.2674, 0.6489, 0.2674, 0.6489, 0.5053, 0.6489, 0.5053, 0.7583, 0.2996, 0.7583, 0.2259, 0.3295, 0.5053, 0.3295, 0.5053, 0.3342, 0.2431, 0.3342, 0.2533, 0.2546, 0.5053, 0.2546, 0.5053, 0.2656, 0.2163, 0.2656, 0.2163, 0.2656, 0.5053, 0.2656, 0.5053, 0.3295, 0.2259, 0.3295, 0.2268, 0.1614, 0.5053, 0.1614, 0.5053, 0.2546, 0.2533, 0.2546, 0.2696, 0.007199, 0.5053, 0.007199, 0.5053, 0.1614, 0.2268, 0.1614, 0.4394, 0.8812, 0.5053, 0.8812, 0.5053, 0.9078, 0.4858, 0.9078, 0.5053, 0.8812, 0.5711, 0.8812, 0.5247, 0.9078, 0.5053, 0.9078, 0.5053, 0.007199, 0.7409, 0.007199, 0.7837, 0.1614, 0.5053, 0.1614, 0.5053, 0.1614, 0.7837, 0.1614, 0.7572, 0.2546, 0.5053, 0.2546, 0.5053, 0.2656, 0.7942, 0.2656, 0.7846, 0.3295, 0.5053, 0.3295, 0.5053, 0.2546, 0.7572, 0.2546, 0.7942, 0.2656, 0.5053, 0.2656, 0.5053, 0.3295, 0.7846, 0.3295, 0.7674, 0.3342, 0.5053, 0.3342, 0.5053, 0.6489, 0.7431, 0.6489, 0.7109, 0.7583, 0.5053, 0.7583, 0.5053, 0.3342, 0.7674, 0.3342, 0.7431, 0.6489, 0.5053, 0.6489, 0.5053, 0.7979, 0.6799, 0.7979, 0.6999, 0.8106, 0.5053, 0.8106, 0.5053, 0.7583, 0.7109, 0.7583, 0.6799, 0.7979, 0.5053, 0.7979, 0.5053, 0.8106, 0.6999, 0.8106, 0.5711, 0.8812, 0.5053, 0.8812, 0.3106, 0.8106, 0.5053, 0.8106, 0.5053, 0.8812, 0.4394, 0.8812, 0.2996, 0.7583, 0.5053, 0.7583, 0.5053, 0.7979, 0.3306, 0.7979, 0.3306, 0.7979, 0.5053, 0.7979, 0.5053, 0.8106, 0.3106, 0.8106, 0.2431, 0.3342, 0.5053, 0.3342, 0.5053, 0.6489, 0.2674, 0.6489, 0.2674, 0.6489, 0.5053, 0.6489, 0.5053, 0.7583, 0.2996, 0.7583, 0.2259, 0.3295, 0.5053, 0.3295, 0.5053, 0.3342, 0.2431, 0.3342, 0.2533, 0.2546, 0.5053, 0.2546, 0.5053, 0.2656, 0.2163, 0.2656, 0.2163, 0.2656, 0.5053, 0.2656, 0.5053, 0.3295, 0.2259, 0.3295, 0.2268, 0.1614, 0.5053, 0.1614, 0.5053, 0.2546, 0.2533, 0.2546, 0.2696, 0.007199, 0.5053, 0.007199, 0.5053, 0.1614, 0.2268, 0.1614, 0.4394, 0.8812, 0.5053, 0.8812, 0.5053, 0.9078, 0.4858, 0.9078, 0.5053, 0.8812, 0.5711, 0.8812, 0.5247, 0.9078, 0.5053, 0.9078, 0.5053, 0.007199, 0.7409, 0.007199, 0.7837, 0.1614, 0.5053, 0.1614, 0.5053, 0.1614, 0.7837, 0.1614, 0.7572, 0.2546, 0.5053, 0.2546, 0.5053, 0.2656, 0.7942, 0.2656, 0.7846, 0.3295, 0.5053, 0.3295, 0.5053, 0.2546, 0.7572, 0.2546, 0.7942, 0.2656, 0.5053, 0.2656, 0.5053, 0.3295, 0.7846, 0.3295, 0.7674, 0.3342, 0.5053, 0.3342, 0.5053, 0.6489, 0.7431, 0.6489, 0.7109, 0.7583, 0.5053, 0.7583, 0.5053, 0.3342, 0.7674, 0.3342, 0.7431, 0.6489, 0.5053, 0.6489, 0.5053, 0.7979, 0.6799, 0.7979, 0.6999, 0.8106, 0.5053, 0.8106, 0.5053, 0.7583, 0.7109, 0.7583, 0.6799, 0.7979, 0.5053, 0.7979, 0.5053, 0.8106, 0.6999, 0.8106, 0.5711, 0.8812, 0.5053, 0.8812, 0.3106, 0.8106, 0.5053, 0.8106, 0.5053, 0.8812, 0.4394, 0.8812, 0.2996, 0.7583, 0.5053, 0.7583, 0.5053, 0.7979, 0.3306, 0.7979, 0.3306, 0.7979, 0.5053, 0.7979, 0.5053, 0.8106, 0.3106, 0.8106, 0.2431, 0.3342, 0.5053, 0.3342, 0.5053, 0.6489, 0.2674, 0.6489, 0.2674, 0.6489, 0.5053, 0.6489, 0.5053, 0.7583, 0.2996, 0.7583, 0.2259, 0.3295, 0.5053, 0.3295, 0.5053, 0.3342, 0.2431, 0.3342, 0.2533, 0.2546, 0.5053, 0.2546, 0.5053, 0.2656, 0.2163, 0.2656, 0.2163, 0.2656, 0.5053, 0.2656, 0.5053, 0.3295, 0.2259, 0.3295, 0.2268, 0.1614, 0.5053, 0.1614, 0.5053, 0.2546, 0.2533, 0.2546, 0.2696, 0.007199, 0.5053, 0.007199, 0.5053, 0.1614, 0.2268, 0.1614, 0.4394, 0.8812, 0.5053, 0.8812, 0.5053, 0.9078, 0.4858, 0.9078])
me_plane_002.materials.append(mat_leaf)
me_plane_002.update()

# ---- objects
ob_stem = bpy.data.objects.new('stem', me_cylinder)
ob_leaves = bpy.data.objects.new('leaves', me_plane_002)

# ---- transforms, parenting, visibility, modifiers, constraints
ob_stem.location = (0.0, 0.0, 0.0)
ob_stem.scale = (0.2, 0.2, 0.2)
ob_leaves.location = (-0.7459, 2.296e-08, 3.31)
ob_leaves.rotation_euler = (-0.174, -0.01247, -1.56)

# ---- collection membership
col_collection.objects.link(ob_stem)
col_collection.objects.link(ob_leaves)

# ---- scene / render settings (as saved in the file)
scene.frame_start = 1; scene.frame_end = 250; scene.frame_set(1)
scene.render.engine = 'BLENDER_EEVEE_NEXT'
bpy.context.view_layer.update()

# ---- added for rendering (the .blend has no active camera and no usable light): camera, sun
cam_auto = bpy.data.cameras.new('AutoCamera')
cam_auto.lens = 50.0
cam_auto.sensor_width = 36.0
cam_auto.clip_end = 1000.0
ob_auto_camera = bpy.data.objects.new('AutoCamera', cam_auto)
scene.collection.objects.link(ob_auto_camera)
ob_auto_camera.location = (5.32183, -7.37872, 7.27897)
ob_auto_camera.rotation_euler = (1.09748, -7.21219e-08, 0.694738)
scene.camera = ob_auto_camera
light_auto_sun = bpy.data.lights.new('AutoSun', 'SUN')
light_auto_sun.energy = 3.0
light_auto_sun.angle = 0.0523599
ob_auto_sun = bpy.data.objects.new('AutoSun', light_auto_sun)
scene.collection.objects.link(ob_auto_sun)
ob_auto_sun.rotation_euler = (0.872665, 0.174533, 0.523599)
bpy.context.view_layer.update()
